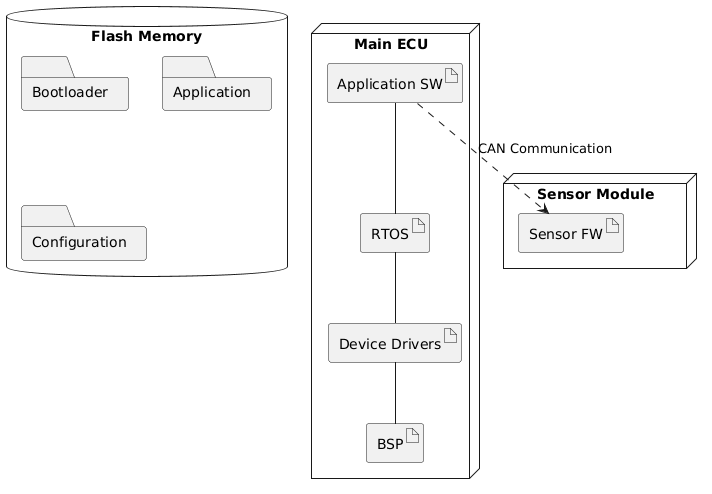

The diagram above was rendered by PlantUML. Its source (embedded in the PNG):
@startuml
node "Main ECU" {
artifact "Application SW" as app
artifact "RTOS" as rtos
artifact "Device Drivers" as drivers
artifact "BSP" as bsp
}

node "Sensor Module" {
artifact "Sensor FW" as sensor_fw
}

database "Flash Memory" {
folder "Bootloader"
folder "Application"
folder "Configuration"
}

app -- rtos
rtos -- drivers
drivers -- bsp

app ..> sensor_fw : CAN Communication
@enduml